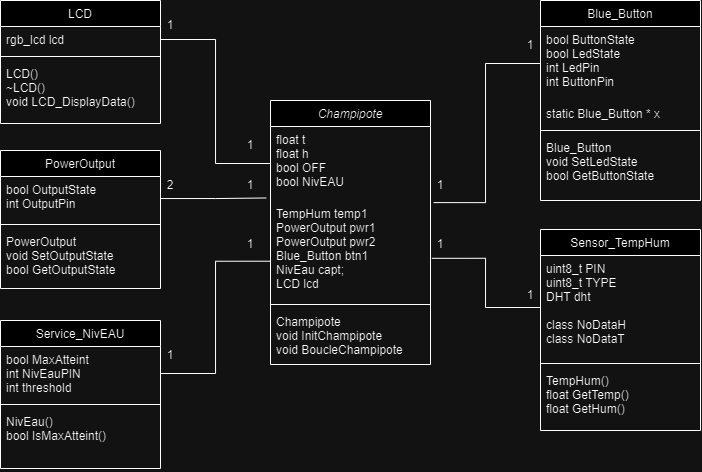

The diagram above was exported from draw.io. Its source (the exported page's mxGraphModel, read from the mxfile embedded in the PNG):
<mxGraphModel dx="690" dy="397" grid="1" gridSize="10" guides="1" tooltips="1" connect="1" arrows="1" fold="1" page="1" pageScale="1" pageWidth="827" pageHeight="1169" math="0" shadow="0">
  <root>
    <mxCell id="WIyWlLk6GJQsqaUBKTNV-0" />
    <mxCell id="WIyWlLk6GJQsqaUBKTNV-1" parent="WIyWlLk6GJQsqaUBKTNV-0" />
    <mxCell id="zkfFHV4jXpPFQw0GAbJ--0" value="Champipote" style="swimlane;fontStyle=2;align=center;verticalAlign=top;childLayout=stackLayout;horizontal=1;startSize=26;horizontalStack=0;resizeParent=1;resizeLast=0;collapsible=1;marginBottom=0;rounded=0;shadow=0;strokeWidth=1;" parent="WIyWlLk6GJQsqaUBKTNV-1" vertex="1">
      <mxGeometry x="290" y="120" width="160" height="264" as="geometry">
        <mxRectangle x="230" y="140" width="160" height="26" as="alternateBounds" />
      </mxGeometry>
    </mxCell>
    <mxCell id="zkfFHV4jXpPFQw0GAbJ--1" value="float t&#10;float h&#10;bool OFF&#10;bool NivEAU" style="text;align=left;verticalAlign=top;spacingLeft=4;spacingRight=4;overflow=hidden;rotatable=0;points=[[0,0.5],[1,0.5]];portConstraint=eastwest;" parent="zkfFHV4jXpPFQw0GAbJ--0" vertex="1">
      <mxGeometry y="26" width="160" height="74" as="geometry" />
    </mxCell>
    <mxCell id="zkfFHV4jXpPFQw0GAbJ--3" value="TempHum temp1&#10;PowerOutput pwr1&#10;PowerOutput pwr2&#10;Blue_Button btn1&#10;NivEau capt;&#10;LCD lcd" style="text;align=left;verticalAlign=top;spacingLeft=4;spacingRight=4;overflow=hidden;rotatable=0;points=[[0,0.5],[1,0.5]];portConstraint=eastwest;rounded=0;shadow=0;html=0;" parent="zkfFHV4jXpPFQw0GAbJ--0" vertex="1">
      <mxGeometry y="100" width="160" height="100" as="geometry" />
    </mxCell>
    <mxCell id="zkfFHV4jXpPFQw0GAbJ--4" value="" style="line;html=1;strokeWidth=1;align=left;verticalAlign=middle;spacingTop=-1;spacingLeft=3;spacingRight=3;rotatable=0;labelPosition=right;points=[];portConstraint=eastwest;" parent="zkfFHV4jXpPFQw0GAbJ--0" vertex="1">
      <mxGeometry y="200" width="160" height="8" as="geometry" />
    </mxCell>
    <mxCell id="zkfFHV4jXpPFQw0GAbJ--5" value="Champipote&#10;void InitChampipote&#10;void BoucleChampipote" style="text;align=left;verticalAlign=top;spacingLeft=4;spacingRight=4;overflow=hidden;rotatable=0;points=[[0,0.5],[1,0.5]];portConstraint=eastwest;" parent="zkfFHV4jXpPFQw0GAbJ--0" vertex="1">
      <mxGeometry y="208" width="160" height="56" as="geometry" />
    </mxCell>
    <mxCell id="zkfFHV4jXpPFQw0GAbJ--6" value="LCD" style="swimlane;fontStyle=0;align=center;verticalAlign=top;childLayout=stackLayout;horizontal=1;startSize=26;horizontalStack=0;resizeParent=1;resizeLast=0;collapsible=1;marginBottom=0;rounded=0;shadow=0;strokeWidth=1;" parent="WIyWlLk6GJQsqaUBKTNV-1" vertex="1">
      <mxGeometry x="20" y="20" width="160" height="123" as="geometry">
        <mxRectangle x="130" y="380" width="160" height="26" as="alternateBounds" />
      </mxGeometry>
    </mxCell>
    <mxCell id="zkfFHV4jXpPFQw0GAbJ--7" value="rgb_lcd lcd" style="text;align=left;verticalAlign=top;spacingLeft=4;spacingRight=4;overflow=hidden;rotatable=0;points=[[0,0.5],[1,0.5]];portConstraint=eastwest;" parent="zkfFHV4jXpPFQw0GAbJ--6" vertex="1">
      <mxGeometry y="26" width="160" height="26" as="geometry" />
    </mxCell>
    <mxCell id="zkfFHV4jXpPFQw0GAbJ--9" value="" style="line;html=1;strokeWidth=1;align=left;verticalAlign=middle;spacingTop=-1;spacingLeft=3;spacingRight=3;rotatable=0;labelPosition=right;points=[];portConstraint=eastwest;" parent="zkfFHV4jXpPFQw0GAbJ--6" vertex="1">
      <mxGeometry y="52" width="160" height="8" as="geometry" />
    </mxCell>
    <mxCell id="zkfFHV4jXpPFQw0GAbJ--10" value="LCD()&#10;~LCD()&#10;void LCD_DisplayData()" style="text;align=left;verticalAlign=top;spacingLeft=4;spacingRight=4;overflow=hidden;rotatable=0;points=[[0,0.5],[1,0.5]];portConstraint=eastwest;fontStyle=0" parent="zkfFHV4jXpPFQw0GAbJ--6" vertex="1">
      <mxGeometry y="60" width="160" height="60" as="geometry" />
    </mxCell>
    <mxCell id="zkfFHV4jXpPFQw0GAbJ--17" value="Blue_Button" style="swimlane;fontStyle=0;align=center;verticalAlign=top;childLayout=stackLayout;horizontal=1;startSize=26;horizontalStack=0;resizeParent=1;resizeLast=0;collapsible=1;marginBottom=0;rounded=0;shadow=0;strokeWidth=1;" parent="WIyWlLk6GJQsqaUBKTNV-1" vertex="1">
      <mxGeometry x="560" y="20" width="160" height="200" as="geometry">
        <mxRectangle x="550" y="140" width="160" height="26" as="alternateBounds" />
      </mxGeometry>
    </mxCell>
    <mxCell id="zkfFHV4jXpPFQw0GAbJ--18" value="bool ButtonState&#10;bool LedState&#10;int LedPin&#10;int ButtonPin" style="text;align=left;verticalAlign=top;spacingLeft=4;spacingRight=4;overflow=hidden;rotatable=0;points=[[0,0.5],[1,0.5]];portConstraint=eastwest;" parent="zkfFHV4jXpPFQw0GAbJ--17" vertex="1">
      <mxGeometry y="26" width="160" height="74" as="geometry" />
    </mxCell>
    <mxCell id="zkfFHV4jXpPFQw0GAbJ--19" value="static Blue_Button * x" style="text;align=left;verticalAlign=top;spacingLeft=4;spacingRight=4;overflow=hidden;rotatable=0;points=[[0,0.5],[1,0.5]];portConstraint=eastwest;rounded=0;shadow=0;html=0;" parent="zkfFHV4jXpPFQw0GAbJ--17" vertex="1">
      <mxGeometry y="100" width="160" height="26" as="geometry" />
    </mxCell>
    <mxCell id="zkfFHV4jXpPFQw0GAbJ--23" value="" style="line;html=1;strokeWidth=1;align=left;verticalAlign=middle;spacingTop=-1;spacingLeft=3;spacingRight=3;rotatable=0;labelPosition=right;points=[];portConstraint=eastwest;" parent="zkfFHV4jXpPFQw0GAbJ--17" vertex="1">
      <mxGeometry y="126" width="160" height="8" as="geometry" />
    </mxCell>
    <mxCell id="zkfFHV4jXpPFQw0GAbJ--24" value="Blue_Button&#10;void SetLedState&#10;bool GetButtonState" style="text;align=left;verticalAlign=top;spacingLeft=4;spacingRight=4;overflow=hidden;rotatable=0;points=[[0,0.5],[1,0.5]];portConstraint=eastwest;" parent="zkfFHV4jXpPFQw0GAbJ--17" vertex="1">
      <mxGeometry y="134" width="160" height="56" as="geometry" />
    </mxCell>
    <mxCell id="Qbpqpe5txvRawFSPsXu--0" value="PowerOutput" style="swimlane;fontStyle=0;align=center;verticalAlign=top;childLayout=stackLayout;horizontal=1;startSize=26;horizontalStack=0;resizeParent=1;resizeLast=0;collapsible=1;marginBottom=0;rounded=0;shadow=0;strokeWidth=1;" vertex="1" parent="WIyWlLk6GJQsqaUBKTNV-1">
      <mxGeometry x="20" y="170" width="160" height="138" as="geometry">
        <mxRectangle x="130" y="380" width="160" height="26" as="alternateBounds" />
      </mxGeometry>
    </mxCell>
    <mxCell id="Qbpqpe5txvRawFSPsXu--1" value="bool OutputState&#10;int OutputPin" style="text;align=left;verticalAlign=top;spacingLeft=4;spacingRight=4;overflow=hidden;rotatable=0;points=[[0,0.5],[1,0.5]];portConstraint=eastwest;" vertex="1" parent="Qbpqpe5txvRawFSPsXu--0">
      <mxGeometry y="26" width="160" height="44" as="geometry" />
    </mxCell>
    <mxCell id="Qbpqpe5txvRawFSPsXu--2" value="" style="line;html=1;strokeWidth=1;align=left;verticalAlign=middle;spacingTop=-1;spacingLeft=3;spacingRight=3;rotatable=0;labelPosition=right;points=[];portConstraint=eastwest;" vertex="1" parent="Qbpqpe5txvRawFSPsXu--0">
      <mxGeometry y="70" width="160" height="8" as="geometry" />
    </mxCell>
    <mxCell id="Qbpqpe5txvRawFSPsXu--3" value="PowerOutput&#10;void SetOutputState&#10;bool GetOutputState" style="text;align=left;verticalAlign=top;spacingLeft=4;spacingRight=4;overflow=hidden;rotatable=0;points=[[0,0.5],[1,0.5]];portConstraint=eastwest;fontStyle=0" vertex="1" parent="Qbpqpe5txvRawFSPsXu--0">
      <mxGeometry y="78" width="160" height="60" as="geometry" />
    </mxCell>
    <mxCell id="Qbpqpe5txvRawFSPsXu--4" value="Sensor_TempHum" style="swimlane;fontStyle=0;align=center;verticalAlign=top;childLayout=stackLayout;horizontal=1;startSize=26;horizontalStack=0;resizeParent=1;resizeLast=0;collapsible=1;marginBottom=0;rounded=0;shadow=0;strokeWidth=1;" vertex="1" parent="WIyWlLk6GJQsqaUBKTNV-1">
      <mxGeometry x="560" y="249" width="160" height="201" as="geometry">
        <mxRectangle x="550" y="140" width="160" height="26" as="alternateBounds" />
      </mxGeometry>
    </mxCell>
    <mxCell id="Qbpqpe5txvRawFSPsXu--5" value="uint8_t PIN&#10;uint8_t TYPE&#10;DHT dht&#10;&#10;class NoDataH&#10;class NoDataT" style="text;align=left;verticalAlign=top;spacingLeft=4;spacingRight=4;overflow=hidden;rotatable=0;points=[[0,0.5],[1,0.5]];portConstraint=eastwest;" vertex="1" parent="Qbpqpe5txvRawFSPsXu--4">
      <mxGeometry y="26" width="160" height="104" as="geometry" />
    </mxCell>
    <mxCell id="Qbpqpe5txvRawFSPsXu--7" value="" style="line;html=1;strokeWidth=1;align=left;verticalAlign=middle;spacingTop=-1;spacingLeft=3;spacingRight=3;rotatable=0;labelPosition=right;points=[];portConstraint=eastwest;" vertex="1" parent="Qbpqpe5txvRawFSPsXu--4">
      <mxGeometry y="130" width="160" height="8" as="geometry" />
    </mxCell>
    <mxCell id="Qbpqpe5txvRawFSPsXu--9" value="TempHum()&#10;float GetTemp()&#10;float GetHum()" style="text;align=left;verticalAlign=top;spacingLeft=4;spacingRight=4;overflow=hidden;rotatable=0;points=[[0,0.5],[1,0.5]];portConstraint=eastwest;" vertex="1" parent="Qbpqpe5txvRawFSPsXu--4">
      <mxGeometry y="138" width="160" height="56" as="geometry" />
    </mxCell>
    <mxCell id="Qbpqpe5txvRawFSPsXu--10" value="Service_NivEAU" style="swimlane;fontStyle=0;align=center;verticalAlign=top;childLayout=stackLayout;horizontal=1;startSize=26;horizontalStack=0;resizeParent=1;resizeLast=0;collapsible=1;marginBottom=0;rounded=0;shadow=0;strokeWidth=1;" vertex="1" parent="WIyWlLk6GJQsqaUBKTNV-1">
      <mxGeometry x="20" y="340" width="160" height="148" as="geometry">
        <mxRectangle x="130" y="380" width="160" height="26" as="alternateBounds" />
      </mxGeometry>
    </mxCell>
    <mxCell id="Qbpqpe5txvRawFSPsXu--11" value="bool MaxAtteint&#10;int NivEauPIN&#10;int threshold" style="text;align=left;verticalAlign=top;spacingLeft=4;spacingRight=4;overflow=hidden;rotatable=0;points=[[0,0.5],[1,0.5]];portConstraint=eastwest;" vertex="1" parent="Qbpqpe5txvRawFSPsXu--10">
      <mxGeometry y="26" width="160" height="54" as="geometry" />
    </mxCell>
    <mxCell id="Qbpqpe5txvRawFSPsXu--12" value="" style="line;html=1;strokeWidth=1;align=left;verticalAlign=middle;spacingTop=-1;spacingLeft=3;spacingRight=3;rotatable=0;labelPosition=right;points=[];portConstraint=eastwest;" vertex="1" parent="Qbpqpe5txvRawFSPsXu--10">
      <mxGeometry y="80" width="160" height="8" as="geometry" />
    </mxCell>
    <mxCell id="Qbpqpe5txvRawFSPsXu--13" value="NivEau()&#10;bool IsMaxAtteint()" style="text;align=left;verticalAlign=top;spacingLeft=4;spacingRight=4;overflow=hidden;rotatable=0;points=[[0,0.5],[1,0.5]];portConstraint=eastwest;fontStyle=0" vertex="1" parent="Qbpqpe5txvRawFSPsXu--10">
      <mxGeometry y="88" width="160" height="60" as="geometry" />
    </mxCell>
    <mxCell id="Qbpqpe5txvRawFSPsXu--15" style="edgeStyle=orthogonalEdgeStyle;rounded=0;orthogonalLoop=1;jettySize=auto;html=1;entryX=0;entryY=0.5;entryDx=0;entryDy=0;endArrow=none;endFill=0;" edge="1" parent="WIyWlLk6GJQsqaUBKTNV-1" source="zkfFHV4jXpPFQw0GAbJ--7" target="zkfFHV4jXpPFQw0GAbJ--1">
      <mxGeometry relative="1" as="geometry" />
    </mxCell>
    <mxCell id="Qbpqpe5txvRawFSPsXu--16" style="edgeStyle=orthogonalEdgeStyle;rounded=0;orthogonalLoop=1;jettySize=auto;html=1;entryX=-0.027;entryY=0.966;entryDx=0;entryDy=0;entryPerimeter=0;endArrow=none;endFill=0;" edge="1" parent="WIyWlLk6GJQsqaUBKTNV-1" source="Qbpqpe5txvRawFSPsXu--1" target="zkfFHV4jXpPFQw0GAbJ--1">
      <mxGeometry relative="1" as="geometry" />
    </mxCell>
    <mxCell id="Qbpqpe5txvRawFSPsXu--17" style="edgeStyle=orthogonalEdgeStyle;rounded=0;orthogonalLoop=1;jettySize=auto;html=1;entryX=-0.002;entryY=0.607;entryDx=0;entryDy=0;entryPerimeter=0;endArrow=none;endFill=0;" edge="1" parent="WIyWlLk6GJQsqaUBKTNV-1" source="Qbpqpe5txvRawFSPsXu--11" target="zkfFHV4jXpPFQw0GAbJ--3">
      <mxGeometry relative="1" as="geometry" />
    </mxCell>
    <mxCell id="Qbpqpe5txvRawFSPsXu--18" style="edgeStyle=orthogonalEdgeStyle;rounded=0;orthogonalLoop=1;jettySize=auto;html=1;entryX=1.02;entryY=0.021;entryDx=0;entryDy=0;entryPerimeter=0;endArrow=none;endFill=0;" edge="1" parent="WIyWlLk6GJQsqaUBKTNV-1" source="zkfFHV4jXpPFQw0GAbJ--18" target="zkfFHV4jXpPFQw0GAbJ--3">
      <mxGeometry relative="1" as="geometry" />
    </mxCell>
    <mxCell id="Qbpqpe5txvRawFSPsXu--19" style="edgeStyle=orthogonalEdgeStyle;rounded=0;orthogonalLoop=1;jettySize=auto;html=1;entryX=1.009;entryY=0.578;entryDx=0;entryDy=0;entryPerimeter=0;endArrow=none;endFill=0;" edge="1" parent="WIyWlLk6GJQsqaUBKTNV-1" source="Qbpqpe5txvRawFSPsXu--5" target="zkfFHV4jXpPFQw0GAbJ--3">
      <mxGeometry relative="1" as="geometry" />
    </mxCell>
    <mxCell id="Qbpqpe5txvRawFSPsXu--20" value="1" style="text;html=1;strokeColor=none;fillColor=none;align=center;verticalAlign=middle;whiteSpace=wrap;rounded=0;" vertex="1" parent="WIyWlLk6GJQsqaUBKTNV-1">
      <mxGeometry x="260" y="150" width="20" height="30" as="geometry" />
    </mxCell>
    <mxCell id="Qbpqpe5txvRawFSPsXu--22" value="1" style="text;html=1;strokeColor=none;fillColor=none;align=center;verticalAlign=middle;whiteSpace=wrap;rounded=0;" vertex="1" parent="WIyWlLk6GJQsqaUBKTNV-1">
      <mxGeometry x="450" y="190" width="20" height="30" as="geometry" />
    </mxCell>
    <mxCell id="Qbpqpe5txvRawFSPsXu--23" value="1" style="text;html=1;strokeColor=none;fillColor=none;align=center;verticalAlign=middle;whiteSpace=wrap;rounded=0;" vertex="1" parent="WIyWlLk6GJQsqaUBKTNV-1">
      <mxGeometry x="260" y="190" width="20" height="30" as="geometry" />
    </mxCell>
    <mxCell id="Qbpqpe5txvRawFSPsXu--24" value="1" style="text;html=1;strokeColor=none;fillColor=none;align=center;verticalAlign=middle;whiteSpace=wrap;rounded=0;" vertex="1" parent="WIyWlLk6GJQsqaUBKTNV-1">
      <mxGeometry x="260" y="249" width="20" height="30" as="geometry" />
    </mxCell>
    <mxCell id="Qbpqpe5txvRawFSPsXu--26" value="1" style="text;html=1;strokeColor=none;fillColor=none;align=center;verticalAlign=middle;whiteSpace=wrap;rounded=0;" vertex="1" parent="WIyWlLk6GJQsqaUBKTNV-1">
      <mxGeometry x="450" y="249" width="20" height="30" as="geometry" />
    </mxCell>
    <mxCell id="Qbpqpe5txvRawFSPsXu--27" value="1" style="text;html=1;strokeColor=none;fillColor=none;align=center;verticalAlign=middle;whiteSpace=wrap;rounded=0;" vertex="1" parent="WIyWlLk6GJQsqaUBKTNV-1">
      <mxGeometry x="180" y="30" width="20" height="30" as="geometry" />
    </mxCell>
    <mxCell id="Qbpqpe5txvRawFSPsXu--28" value="1" style="text;html=1;strokeColor=none;fillColor=none;align=center;verticalAlign=middle;whiteSpace=wrap;rounded=0;" vertex="1" parent="WIyWlLk6GJQsqaUBKTNV-1">
      <mxGeometry x="180" y="360" width="20" height="30" as="geometry" />
    </mxCell>
    <mxCell id="Qbpqpe5txvRawFSPsXu--29" value="1" style="text;html=1;strokeColor=none;fillColor=none;align=center;verticalAlign=middle;whiteSpace=wrap;rounded=0;" vertex="1" parent="WIyWlLk6GJQsqaUBKTNV-1">
      <mxGeometry x="540" y="300" width="20" height="30" as="geometry" />
    </mxCell>
    <mxCell id="Qbpqpe5txvRawFSPsXu--30" value="1" style="text;html=1;strokeColor=none;fillColor=none;align=center;verticalAlign=middle;whiteSpace=wrap;rounded=0;" vertex="1" parent="WIyWlLk6GJQsqaUBKTNV-1">
      <mxGeometry x="540" y="50" width="20" height="30" as="geometry" />
    </mxCell>
    <mxCell id="Qbpqpe5txvRawFSPsXu--31" value="2" style="text;html=1;strokeColor=none;fillColor=none;align=center;verticalAlign=middle;whiteSpace=wrap;rounded=0;" vertex="1" parent="WIyWlLk6GJQsqaUBKTNV-1">
      <mxGeometry x="180" y="190" width="20" height="30" as="geometry" />
    </mxCell>
  </root>
</mxGraphModel>